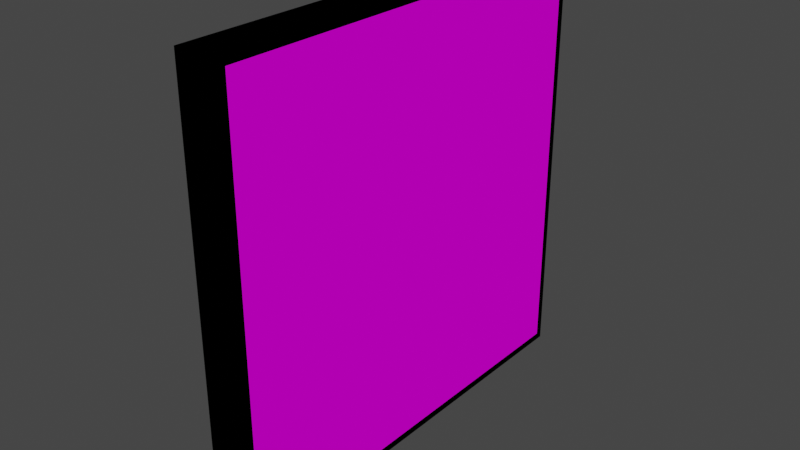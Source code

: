 # Source: ControlPanelModel.blend  (saved by Blender 2.93.20; exported with 4.5.12 LTS)
import bpy
from mathutils import Matrix  # noqa: F401  (used for matrix-valued properties, if any)

bpy.ops.wm.read_factory_settings(use_empty=True)
scene = bpy.context.scene
scene.name = 'Scene'

# ---- collections
col_collection = bpy.data.collections.new('Collection'); scene.collection.children.link(col_collection)

# ---- images (referenced by path relative to the original .blend; pixels are not part of the script)
import os
ASSET_DIR = os.environ.get("B2B_ASSET_DIR", "")  # directory of the original .blend (textures are referenced by path, not embedded)
HERE = os.path.dirname(os.path.abspath(__file__))  # packed textures are extracted next to this script under _unpacked/

def load_image(name, relpath, width, height, colorspace="sRGB"):
    """Load a texture the original file referenced (path relative to the .blend, or extracted next to this script)."""
    p = next((c for c in (os.path.join(HERE, relpath), os.path.join(ASSET_DIR, relpath)) if relpath and os.path.exists(c)), "")
    if p:
        img = bpy.data.images.load(p, check_existing=True)
        img.name = name
    else:  # same state as the original file: an image datablock whose file is absent (Cycles renders it pink)
        img = bpy.data.images.new(name, width, height)
        img.source = "FILE"
        img.filepath = "//" + (relpath or name)
    img.colorspace_settings.name = colorspace
    return img
img_controlpanel_psd = load_image('ControlPanel.psd', 'ControlPanel.psd', 1024, 1024, 'sRGB')

# ---- materials (node trees are filled in below, after node groups)
mat_controlpanelscreen = bpy.data.materials.new('ControlPanelScreen')
mat_controlpanelscreen.use_transparent_shadow = False
mat_controlpanel = bpy.data.materials.new('ControlPanel')
mat_controlpanel.use_transparent_shadow = False

# ---- material node trees
mat_controlpanelscreen.use_nodes = True; mat_controlpanelscreen.node_tree.nodes.clear()
_N = mat_controlpanelscreen.node_tree.nodes; _L = mat_controlpanelscreen.node_tree.links
n0 = _N.new('ShaderNodeBsdfPrincipled'); n0.name = 'Principled BSDF'; n0.location = (10, 300)
n0.distribution = 'GGX'
n0.subsurface_method = 'BURLEY'
n0.inputs[3].default_value = 1.45
n0.inputs[13].default_value = 0.0
n0.inputs[27].default_value = (0.0, 0.0, 0.0, 1.0)
n0.inputs[28].default_value = 1.0
n1 = _N.new('ShaderNodeOutputMaterial'); n1.name = 'Material Output'; n1.location = (300, 300)
n2 = _N.new('ShaderNodeTexImage'); n2.name = 'Image Texture'; n2.location = (-519, 238)
n2.image = img_controlpanel_psd
_L.new(n0.outputs[0], n1.inputs[0])
_L.new(n2.outputs[0], n0.inputs[0])
n1.is_active_output = True
mat_controlpanel.use_nodes = True; mat_controlpanel.node_tree.nodes.clear()
_N = mat_controlpanel.node_tree.nodes; _L = mat_controlpanel.node_tree.links
n0 = _N.new('ShaderNodeBsdfPrincipled'); n0.name = 'Principled BSDF'; n0.location = (10, 300)
n0.distribution = 'GGX'
n0.subsurface_method = 'BURLEY'
n0.inputs[0].default_value = (0.0, 0.0, 0.0, 1.0)
n0.inputs[3].default_value = 1.45
n0.inputs[13].default_value = 0.0
n0.inputs[27].default_value = (0.0, 0.0, 0.0, 1.0)
n0.inputs[28].default_value = 1.0
n1 = _N.new('ShaderNodeOutputMaterial'); n1.name = 'Material Output'; n1.location = (300, 300)
_L.new(n0.outputs[0], n1.inputs[0])
n1.is_active_output = True

# ---- world
world_world = bpy.data.worlds.new('World'); scene.world = world_world
world_world.use_nodes = True; world_world.node_tree.nodes.clear()
_N = world_world.node_tree.nodes; _L = world_world.node_tree.links
n0 = _N.new('ShaderNodeOutputWorld'); n0.name = 'World Output'; n0.location = (300, 300)
n1 = _N.new('ShaderNodeBackground'); n1.name = 'Background'; n1.location = (10, 300)
n1.inputs[0].default_value = (0.05088, 0.05088, 0.05088, 1.0)
_L.new(n1.outputs[0], n0.inputs[0])
n0.is_active_output = True
world_world.color = (0.05088, 0.05088, 0.05088)
world_world.use_sun_shadow = False
world_world.sun_shadow_jitter_overblur = 0.0

# ---- meshes
me_cube_001 = bpy.data.meshes.new('Cube.001')
me_cube_001.from_pydata([(-0.06, -0.6, -0.6), (-0.06, -0.6, 0.6), (-0.06, 0.6, -0.6), (-0.06, 0.6, 0.6), (0.06, -0.58, -0.58), (0.06, -0.58, 0.58), (0.06, 0.58, -0.58), (0.06, 0.58, 0.58), (0.06, 0.6, 0.6), (0.06, 0.6, -0.6), (0.06, -0.6, -0.6), (0.06, -0.6, 0.6)], [], [(0, 1, 3, 2), (2, 3, 8, 9), (6, 7, 5, 4), (10, 11, 1, 0), (2, 9, 10, 0), (8, 3, 1, 11), (7, 6, 9, 8), (6, 4, 10, 9), (5, 7, 8, 11), (4, 5, 11, 10)])
me_cube_001.polygons.foreach_set('material_index', [1, 1, 0, 1, 1, 1, 1, 1, 1, 1])
_uv = me_cube_001.uv_layers.new(name='UVMap')
_uv.uv.foreach_set('vector', [0.3347, 0.3689, 0.3395, 0.3438, 0.3647, 0.3394, 0.3599, 0.3645, 0.3599, 0.3645, 0.3647, 0.3394, 0.6859, 0.02348, 0.6844, 0.6946, 0.9951, 0.004891, 0.9951, 0.9988, 0.001195, 0.9988, 0.001195, 0.00489, 0.01358, 0.6848, 0.01508, 0.01374, 0.3395, 0.3438, 0.3347, 0.3689, 0.3599, 0.3645, 0.6844, 0.6946, 0.01358, 0.6848, 0.3347, 0.3689, 0.6859, 0.02348, 0.3647, 0.3394, 0.3395, 0.3438, 0.01508, 0.01374, 0.6993, 0.008694, 0.6993, 0.7082, 0.6844, 0.6946, 0.6859, 0.02348, 0.6993, 0.7082, 0.0001005, 0.6996, 0.01358, 0.6848, 0.6844, 0.6946, 0.0001004, 0.0001004, 0.6993, 0.008694, 0.6859, 0.02348, 0.01508, 0.01374, 0.0001005, 0.6996, 0.0001004, 0.0001004, 0.01508, 0.01374, 0.01358, 0.6848])
me_cube_001.materials.append(mat_controlpanelscreen)
me_cube_001.materials.append(mat_controlpanel)
me_cube_001.use_remesh_fix_poles = True
me_cube_001.use_remesh_preserve_attributes = False
me_cube_001.update()

# ---- objects
ob_cube = bpy.data.objects.new('Cube', me_cube_001)

# ---- transforms, parenting, visibility, modifiers, constraints
ob_cube.location = (0.0, 0.0, 0.0)

# ---- collection membership
col_collection.objects.link(ob_cube)

# ---- scene / render settings (as saved in the file)
scene.frame_start = 1; scene.frame_end = 250; scene.frame_set(1)
scene.render.engine = 'BLENDER_EEVEE_NEXT'
scene.cycles.use_denoising = False
scene.cycles.samples = 128
scene.cycles.sampling_pattern = 'TABULATED_SOBOL'
scene.cycles.use_adaptive_sampling = False
scene.cycles.use_light_tree = False
scene.view_settings.view_transform = 'Filmic'
bpy.context.view_layer.update()

# ---- added for rendering (the .blend has no active camera and no usable light): camera, sun
cam_auto = bpy.data.cameras.new('AutoCamera')
cam_auto.lens = 50.0
cam_auto.sensor_width = 36.0
cam_auto.clip_end = 1000.0
ob_auto_camera = bpy.data.objects.new('AutoCamera', cam_auto)
scene.collection.objects.link(ob_auto_camera)
ob_auto_camera.location = (1.57408, -1.8889, 1.25926)
ob_auto_camera.rotation_euler = (1.09748, -7.21219e-08, 0.694738)
scene.camera = ob_auto_camera
light_auto_sun = bpy.data.lights.new('AutoSun', 'SUN')
light_auto_sun.energy = 3.0
light_auto_sun.angle = 0.0523599
ob_auto_sun = bpy.data.objects.new('AutoSun', light_auto_sun)
scene.collection.objects.link(ob_auto_sun)
ob_auto_sun.rotation_euler = (0.872665, 0.174533, 0.523599)
bpy.context.view_layer.update()
